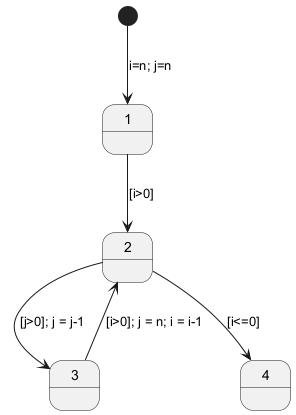

The diagram above was rendered by PlantUML. Its source (embedded in the PNG):
@startuml
state State1 as "1"
state State2 as "2"
state State3 as "3"
state State4 as "4"
[*] --> State1 : i=n; j=n
State1 --> State2 : [i>0]
State2 --> State3 : [j>0]; j = j-1
State3 --> State2 : [i>0]; j = n; i = i-1
State2 --> State4 : [i<=0]
@enduml